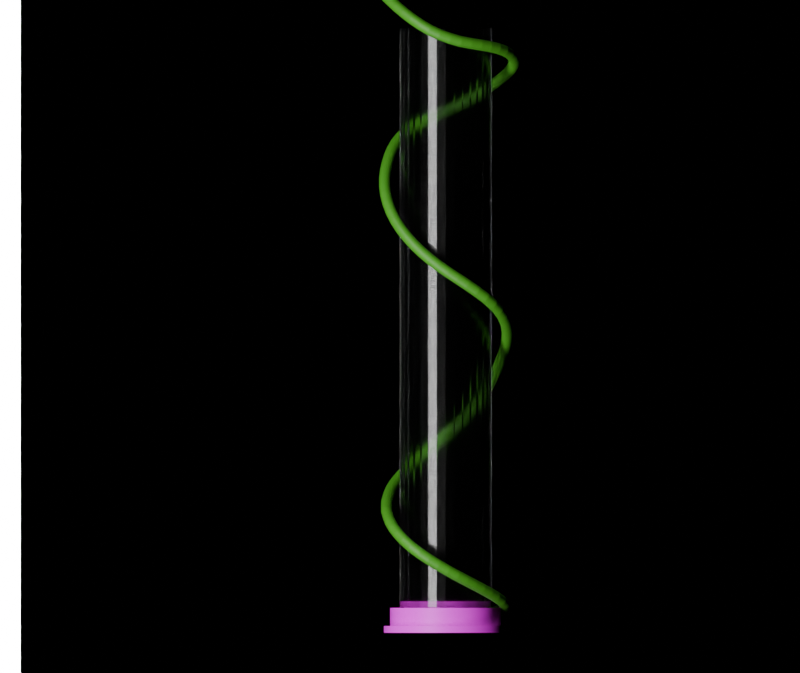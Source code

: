 # Source: tube.blend  (saved by Blender 4.0.36; exported with 4.5.12 LTS)
import bpy
from mathutils import Matrix  # noqa: F401  (used for matrix-valued properties, if any)

bpy.ops.wm.read_factory_settings(use_empty=True)
scene = bpy.context.scene
scene.name = 'Scene'

# ---- collections
col_collection = bpy.data.collections.new('Collection'); scene.collection.children.link(col_collection)

# ---- images (referenced by path relative to the original .blend; pixels are not part of the script)
import os
ASSET_DIR = os.environ.get("B2B_ASSET_DIR", "")  # directory of the original .blend (textures are referenced by path, not embedded)
HERE = os.path.dirname(os.path.abspath(__file__))  # packed textures are extracted next to this script under _unpacked/

def load_image(name, relpath, width, height, colorspace="sRGB"):
    """Load a texture the original file referenced (path relative to the .blend, or extracted next to this script)."""
    p = next((c for c in (os.path.join(HERE, relpath), os.path.join(ASSET_DIR, relpath)) if relpath and os.path.exists(c)), "")
    if p:
        img = bpy.data.images.load(p, check_existing=True)
        img.name = name
    else:  # same state as the original file: an image datablock whose file is absent (Cycles renders it pink)
        img = bpy.data.images.new(name, width, height)
        img.source = "FILE"
        img.filepath = "//" + (relpath or name)
    img.colorspace_settings.name = colorspace
    return img
img_bamboo_png = load_image('bamboo.png', 'bamboo.png', 1024, 1024, 'sRGB')

# ---- materials (node trees are filled in below, after node groups)
mat_material_001 = bpy.data.materials.new('Material.001')
mat_material_002 = bpy.data.materials.new('Material.002')
mat_material_003 = bpy.data.materials.new('Material.003')
mat_material_004 = bpy.data.materials.new('Material.004')

# ---- node groups
ng_auto_smooth = bpy.data.node_groups.new('Auto Smooth', 'GeometryNodeTree')
_s = ng_auto_smooth.interface.new_socket(name='Geometry', in_out='OUTPUT', socket_type='NodeSocketGeometry')
_s = ng_auto_smooth.interface.new_socket(name='Geometry', in_out='INPUT', socket_type='NodeSocketGeometry')
_s = ng_auto_smooth.interface.new_socket(name='Angle', in_out='INPUT', socket_type='NodeSocketFloat')
_s.subtype = 'ANGLE'
_s.min_value = 0.0
_s.max_value = 3.142
ng_auto_smooth.is_modifier = True
_N = ng_auto_smooth.nodes; _L = ng_auto_smooth.links
n0 = _N.new('NodeGroupOutput'); n0.name = 'Group Output'; n0.location = (480, -100)
n1 = _N.new('NodeGroupInput'); n1.name = 'Group Input'; n1.location = (-420, -300)
n2 = _N.new('NodeGroupInput'); n2.name = 'Group Input.001'; n2.location = (-60, -100)
n3 = _N.new('GeometryNodeSetShadeSmooth'); n3.name = 'Set Shade Smooth'; n3.location = (120, -100)
n3.domain = 'EDGE'
n4 = _N.new('GeometryNodeSetShadeSmooth'); n4.name = 'Set Shade Smooth.001'; n4.location = (300, -100)
n5 = _N.new('GeometryNodeInputMeshEdgeAngle'); n5.name = 'Edge Angle'; n5.location = (-420, -220)
n6 = _N.new('GeometryNodeInputEdgeSmooth'); n6.name = 'Is Edge Smooth'; n6.location = (-60, -160)
n7 = _N.new('GeometryNodeInputShadeSmooth'); n7.name = 'Is Face Smooth'; n7.location = (-240, -340)
n8 = _N.new('FunctionNodeBooleanMath'); n8.name = 'Boolean Math'; n8.location = (-60, -220)
n9 = _N.new('FunctionNodeCompare'); n9.name = 'Compare'; n9.location = (-240, -180)
n9.operation = 'LESS_EQUAL'
_L.new(n5.outputs[0], n9.inputs[0])
_L.new(n4.outputs[0], n0.inputs[0])
_L.new(n1.outputs[1], n9.inputs[1])
_L.new(n9.outputs[0], n8.inputs[0])
_L.new(n7.outputs[0], n8.inputs[1])
_L.new(n2.outputs[0], n3.inputs[0])
_L.new(n6.outputs[0], n3.inputs[1])
_L.new(n3.outputs[0], n4.inputs[0])
_L.new(n8.outputs[0], n3.inputs[2])
n0.is_active_output = True

# ---- material node trees
mat_material_001.use_nodes = True; mat_material_001.node_tree.nodes.clear()
_N = mat_material_001.node_tree.nodes; _L = mat_material_001.node_tree.links
n0 = _N.new('ShaderNodeOutputMaterial'); n0.name = 'Material Output'; n0.location = (300, 300)
n1 = _N.new('ShaderNodeBsdfGlass'); n1.name = 'Glass BSDF'; n1.location = (10, 300)
n1.inputs[0].default_value = (0.8, 0.8, 0.8, 1.0)
n1.inputs[1].default_value = 0.1614
n1.inputs[2].default_value = 1.45
_L.new(n1.outputs[0], n0.inputs[0])
n0.is_active_output = True
mat_material_002.use_nodes = True; mat_material_002.node_tree.nodes.clear()
_N = mat_material_002.node_tree.nodes; _L = mat_material_002.node_tree.links
n0 = _N.new('ShaderNodeOutputMaterial'); n0.name = 'Material Output'; n0.location = (300, 300)
n1 = _N.new('ShaderNodeEmission'); n1.name = 'Emission'; n1.location = (10, 300)
n1.inputs[1].default_value = 17.1
_L.new(n1.outputs[0], n0.inputs[0])
n0.is_active_output = True
mat_material_003.use_nodes = True; mat_material_003.node_tree.nodes.clear()
_N = mat_material_003.node_tree.nodes; _L = mat_material_003.node_tree.links
n0 = _N.new('ShaderNodeBsdfPrincipled'); n0.name = 'Principled BSDF'; n0.location = (10, 300)
n0.inputs[3].default_value = 1.45
n1 = _N.new('ShaderNodeOutputMaterial'); n1.name = 'Material Output'; n1.location = (300, 300)
n2 = _N.new('ShaderNodeTexImage'); n2.name = 'Image Texture'; n2.location = (-280, 280)
n2.image = img_bamboo_png
_L.new(n0.outputs[0], n1.inputs[0])
_L.new(n2.outputs[0], n0.inputs[0])
n1.is_active_output = True
mat_material_004.use_nodes = True; mat_material_004.node_tree.nodes.clear()
_N = mat_material_004.node_tree.nodes; _L = mat_material_004.node_tree.links
n0 = _N.new('ShaderNodeBsdfPrincipled'); n0.name = 'Principled BSDF'; n0.location = (10, 300)
n0.inputs[0].default_value = (0.06218, 0.3146, 0.01722, 1.0)
n0.inputs[3].default_value = 1.45
n1 = _N.new('ShaderNodeOutputMaterial'); n1.name = 'Material Output'; n1.location = (300, 300)
_L.new(n0.outputs[0], n1.inputs[0])
n1.is_active_output = True

# ---- world
world_world = bpy.data.worlds.new('World'); scene.world = world_world
world_world.use_nodes = True; world_world.node_tree.nodes.clear()
_N = world_world.node_tree.nodes; _L = world_world.node_tree.links
n0 = _N.new('ShaderNodeOutputWorld'); n0.name = 'World Output'; n0.location = (300, 300)
n1 = _N.new('ShaderNodeBackground'); n1.name = 'Background'; n1.location = (10, 300)
n1.inputs[0].default_value = (0.0, 0.0, 0.0, 1.0)
_L.new(n1.outputs[0], n0.inputs[0])
n0.is_active_output = True
world_world.color = (0.05088, 0.05088, 0.05088)
world_world.use_sun_shadow = False
world_world.sun_shadow_jitter_overblur = 0.0

# ---- cameras
cam_camera_001 = bpy.data.cameras.new('Camera.001')
cam_camera_001.type = 'ORTHO'

# ---- lights
light_sun = bpy.data.lights.new('Sun', 'SUN')
light_sun.transmission_factor = 0.0
light_sun.energy = 3.36

# ---- meshes
me_cylinder = bpy.data.meshes.new('Cylinder')
me_cylinder.from_pydata([(0.0, 1.0, -1.0), (0.0, 1.0, 1.0), (0.0, -1.0, -1.0), (0.0, -1.0, 1.0), (-0.1951, -0.9808, -1.0), (-0.1951, -0.9808, 1.0), (-0.3827, -0.9239, -1.0), (-0.3827, -0.9239, 1.0), (-0.5556, -0.8315, -1.0), (-0.5556, -0.8315, 1.0), (-0.7071, -0.7071, -1.0), (-0.7071, -0.7071, 1.0), (-0.8315, -0.5556, -1.0), (-0.8315, -0.5556, 1.0), (-0.9239, -0.3827, -1.0), (-0.9239, -0.3827, 1.0), (-0.9808, -0.1951, -1.0), (-0.9808, -0.1951, 1.0), (-1.0, 0.0, -1.0), (-1.0, 0.0, 1.0), (-0.9808, 0.1951, -1.0), (-0.9808, 0.1951, 1.0), (-0.9239, 0.3827, -1.0), (-0.9239, 0.3827, 1.0), (-0.8315, 0.5556, -1.0), (-0.8315, 0.5556, 1.0), (-0.7071, 0.7071, -1.0), (-0.7071, 0.7071, 1.0), (-0.5556, 0.8315, -1.0), (-0.5556, 0.8315, 1.0), (-0.3827, 0.9239, -1.0), (-0.3827, 0.9239, 1.0), (-0.1951, 0.9808, -1.0), (-0.1951, 0.9808, 1.0)], [], [(2, 3, 5, 4), (4, 5, 7, 6), (6, 7, 9, 8), (8, 9, 11, 10), (10, 11, 13, 12), (12, 13, 15, 14), (14, 15, 17, 16), (16, 17, 19, 18), (18, 19, 21, 20), (20, 21, 23, 22), (22, 23, 25, 24), (24, 25, 27, 26), (26, 27, 29, 28), (28, 29, 31, 30), (30, 31, 33, 32), (32, 33, 1, 0)])
_uv = me_cylinder.uv_layers.new(name='UVMap')
_uv.uv.foreach_set('vector', [0.5, 0.5, 0.5, 1.0, 0.4688, 1.0, 0.4688, 0.5, 0.4688, 0.5, 0.4688, 1.0, 0.4375, 1.0, 0.4375, 0.5, 0.4375, 0.5, 0.4375, 1.0, 0.4062, 1.0, 0.4062, 0.5, 0.4062, 0.5, 0.4062, 1.0, 0.375, 1.0, 0.375, 0.5, 0.375, 0.5, 0.375, 1.0, 0.3438, 1.0, 0.3438, 0.5, 0.3438, 0.5, 0.3438, 1.0, 0.3125, 1.0, 0.3125, 0.5, 0.3125, 0.5, 0.3125, 1.0, 0.2812, 1.0, 0.2812, 0.5, 0.2812, 0.5, 0.2812, 1.0, 0.25, 1.0, 0.25, 0.5, 0.25, 0.5, 0.25, 1.0, 0.2188, 1.0, 0.2188, 0.5, 0.2188, 0.5, 0.2188, 1.0, 0.1875, 1.0, 0.1875, 0.5, 0.1875, 0.5, 0.1875, 1.0, 0.1562, 1.0, 0.1562, 0.5, 0.1562, 0.5, 0.1562, 1.0, 0.125, 1.0, 0.125, 0.5, 0.125, 0.5, 0.125, 1.0, 0.09375, 1.0, 0.09375, 0.5, 0.09375, 0.5, 0.09375, 1.0, 0.0625, 1.0, 0.0625, 0.5, 0.0625, 0.5, 0.0625, 1.0, 0.03125, 1.0, 0.03125, 0.5, 0.03125, 0.5, 0.03125, 1.0, 0.0, 1.0, 0.0, 0.5])
me_cylinder.materials.append(mat_material_001)
me_cylinder.update()
me_cylinder_001 = bpy.data.meshes.new('Cylinder.001')
me_cylinder_001.from_pydata([(0.0, 1.0, -1.0), (0.0, 1.0, 1.0), (0.1951, 0.9808, -1.0), (0.1951, 0.9808, 1.0), (0.3827, 0.9239, -1.0), (0.3827, 0.9239, 1.0), (0.5556, 0.8315, -1.0), (0.5556, 0.8315, 1.0), (0.7071, 0.7071, -1.0), (0.7071, 0.7071, 1.0), (0.8315, 0.5556, -1.0), (0.8315, 0.5556, 1.0), (0.9239, 0.3827, -1.0), (0.9239, 0.3827, 1.0), (0.9808, 0.1951, -1.0), (0.9808, 0.1951, 1.0), (1.0, 0.0, -1.0), (1.0, 0.0, 1.0), (0.9808, -0.1951, -1.0), (0.9808, -0.1951, 1.0), (0.9239, -0.3827, -1.0), (0.9239, -0.3827, 1.0), (0.8315, -0.5556, -1.0), (0.8315, -0.5556, 1.0), (0.7071, -0.7071, -1.0), (0.7071, -0.7071, 1.0), (0.5556, -0.8315, -1.0), (0.5556, -0.8315, 1.0), (0.3827, -0.9239, -1.0), (0.3827, -0.9239, 1.0), (0.1951, -0.9808, -1.0), (0.1951, -0.9808, 1.0), (0.0, -1.0, -1.0), (0.0, -1.0, 1.0)], [], [(0, 1, 3, 2), (2, 3, 5, 4), (4, 5, 7, 6), (6, 7, 9, 8), (8, 9, 11, 10), (10, 11, 13, 12), (12, 13, 15, 14), (14, 15, 17, 16), (16, 17, 19, 18), (18, 19, 21, 20), (20, 21, 23, 22), (22, 23, 25, 24), (24, 25, 27, 26), (26, 27, 29, 28), (28, 29, 31, 30), (30, 31, 33, 32)])
_uv = me_cylinder_001.uv_layers.new(name='UVMap')
_uv.uv.foreach_set('vector', [1.0, 0.5, 1.0, 1.0, 0.9688, 1.0, 0.9688, 0.5, 0.9688, 0.5, 0.9688, 1.0, 0.9375, 1.0, 0.9375, 0.5, 0.9375, 0.5, 0.9375, 1.0, 0.9062, 1.0, 0.9062, 0.5, 0.9062, 0.5, 0.9062, 1.0, 0.875, 1.0, 0.875, 0.5, 0.875, 0.5, 0.875, 1.0, 0.8438, 1.0, 0.8438, 0.5, 0.8438, 0.5, 0.8438, 1.0, 0.8125, 1.0, 0.8125, 0.5, 0.8125, 0.5, 0.8125, 1.0, 0.7812, 1.0, 0.7812, 0.5, 0.7812, 0.5, 0.7812, 1.0, 0.75, 1.0, 0.75, 0.5, 0.75, 0.5, 0.75, 1.0, 0.7188, 1.0, 0.7188, 0.5, 0.7188, 0.5, 0.7188, 1.0, 0.6875, 1.0, 0.6875, 0.5, 0.6875, 0.5, 0.6875, 1.0, 0.6562, 1.0, 0.6562, 0.5, 0.6562, 0.5, 0.6562, 1.0, 0.625, 1.0, 0.625, 0.5, 0.625, 0.5, 0.625, 1.0, 0.5938, 1.0, 0.5938, 0.5, 0.5938, 0.5, 0.5938, 1.0, 0.5625, 1.0, 0.5625, 0.5, 0.5625, 0.5, 0.5625, 1.0, 0.5312, 1.0, 0.5312, 0.5, 0.5312, 0.5, 0.5312, 1.0, 0.5, 1.0, 0.5, 0.5])
me_cylinder_001.materials.append(mat_material_001)
me_cylinder_001.update()
me_plane = bpy.data.meshes.new('Plane')
me_plane.from_pydata([(-1.0, -1.0, 0.0), (1.0, -1.0, 0.0), (-1.0, 1.0, 0.0), (1.0, 1.0, 0.0)], [], [(0, 1, 3, 2)])
_uv = me_plane.uv_layers.new(name='UVMap')
_uv.uv.foreach_set('vector', [0.0, 0.0, 1.0, 0.0, 1.0, 1.0, 0.0, 1.0])
me_plane.materials.append(mat_material_002)
me_plane.update()
me_cylinder_002 = bpy.data.meshes.new('Cylinder.002')
me_cylinder_002.from_pydata([(0.0, 1.0, 0.8444), (0.0, 1.0, 1.0), (0.1951, 0.9808, 0.8444), (0.1951, 0.9808, 1.0), (0.3827, 0.9239, 0.8444), (0.3827, 0.9239, 1.0), (0.5556, 0.8315, 0.8444), (0.5556, 0.8315, 1.0), (0.7071, 0.7071, 0.8444), (0.7071, 0.7071, 1.0), (0.8315, 0.5556, 0.8444), (0.8315, 0.5556, 1.0), (0.9239, 0.3827, 0.8444), (0.9239, 0.3827, 1.0), (0.9808, 0.1951, 0.8444), (0.9808, 0.1951, 1.0), (1.0, 0.0, 0.8444), (1.0, 0.0, 1.0), (0.9808, -0.1951, 0.8444), (0.9808, -0.1951, 1.0), (0.9239, -0.3827, 0.8444), (0.9239, -0.3827, 1.0), (0.8315, -0.5556, 0.8444), (0.8315, -0.5556, 1.0), (0.7071, -0.7071, 0.8444), (0.7071, -0.7071, 1.0), (0.5556, -0.8315, 0.8444), (0.5556, -0.8315, 1.0), (0.3827, -0.9239, 0.8444), (0.3827, -0.9239, 1.0), (0.1951, -0.9808, 0.8444), (0.1951, -0.9808, 1.0), (0.0, -1.0, 0.8444), (0.0, -1.0, 1.0), (-0.1951, -0.9808, 0.8444), (-0.1951, -0.9808, 1.0), (-0.3827, -0.9239, 0.8444), (-0.3827, -0.9239, 1.0), (-0.5556, -0.8315, 0.8444), (-0.5556, -0.8315, 1.0), (-0.7071, -0.7071, 0.8444), (-0.7071, -0.7071, 1.0), (-0.8315, -0.5556, 0.8444), (-0.8315, -0.5556, 1.0), (-0.9239, -0.3827, 0.8444), (-0.9239, -0.3827, 1.0), (-0.9808, -0.1951, 0.8444), (-0.9808, -0.1951, 1.0), (-1.0, 0.0, 0.8444), (-1.0, 0.0, 1.0), (-0.9808, 0.1951, 0.8444), (-0.9808, 0.1951, 1.0), (-0.9239, 0.3827, 0.8444), (-0.9239, 0.3827, 1.0), (-0.8315, 0.5556, 0.8444), (-0.8315, 0.5556, 1.0), (-0.7071, 0.7071, 0.8444), (-0.7071, 0.7071, 1.0), (-0.5556, 0.8315, 0.8444), (-0.5556, 0.8315, 1.0), (-0.3827, 0.9239, 0.8444), (-0.3827, 0.9239, 1.0), (-0.1951, 0.9808, 0.8444), (-0.1951, 0.9808, 1.0), (9.685e-10, 1.327, 0.8444), (0.2588, 1.301, 0.8444), (0.5077, 1.226, 0.8444), (0.737, 1.103, 0.8444), (0.938, 0.938, 0.8444), (1.103, 0.737, 0.8444), (1.226, 0.5077, 0.8444), (1.301, 0.2588, 0.8444), (1.327, -9.685e-10, 0.8444), (1.301, -0.2588, 0.8444), (1.226, -0.5077, 0.8444), (1.103, -0.737, 0.8444), (0.938, -0.938, 0.8444), (0.737, -1.103, 0.8444), (0.5077, -1.226, 0.8444), (0.2588, -1.301, 0.8444), (9.685e-10, -1.327, 0.8444), (-0.2588, -1.301, 0.8444), (-0.5077, -1.226, 0.8444), (-0.737, -1.103, 0.8444), (-0.938, -0.938, 0.8444), (-1.103, -0.737, 0.8444), (-1.226, -0.5077, 0.8444), (-1.301, -0.2588, 0.8444), (-1.327, -9.685e-10, 0.8444), (-1.301, 0.2588, 0.8444), (-1.226, 0.5077, 0.8444), (-1.103, 0.737, 0.8444), (-0.938, 0.938, 0.8444), (-0.737, 1.103, 0.8444), (-0.5077, 1.226, 0.8444), (-0.2588, 1.301, 0.8444), (-1.078e-08, 1.327, 0.4115), (0.2588, 1.301, 0.4115), (0.5077, 1.226, 0.4115), (0.737, 1.103, 0.4115), (0.938, 0.938, 0.4115), (1.103, 0.737, 0.4115), (1.226, 0.5077, 0.4115), (1.301, 0.2588, 0.4115), (1.327, -9.685e-10, 0.4115), (1.301, -0.2588, 0.4115), (1.226, -0.5077, 0.4115), (1.103, -0.737, 0.4115), (0.938, -0.938, 0.4115), (0.737, -1.103, 0.4115), (0.5077, -1.226, 0.4115), (0.2588, -1.301, 0.4115), (-1.078e-08, -1.327, 0.4115), (-0.2588, -1.301, 0.4115), (-0.5077, -1.226, 0.4115), (-0.737, -1.103, 0.4115), (-0.938, -0.938, 0.4115), (-1.103, -0.737, 0.4115), (-1.226, -0.5077, 0.4115), (-1.301, -0.2588, 0.4115), (-1.327, -9.685e-10, 0.4115), (-1.301, 0.2588, 0.4115), (-1.226, 0.5077, 0.4115), (-1.103, 0.737, 0.4115), (-0.938, 0.938, 0.4115), (-0.737, 1.103, 0.4115), (-0.5077, 1.226, 0.4115), (-0.2588, 1.301, 0.4115), (-1.174e-08, 1.476, 0.4115), (0.288, 1.448, 0.4115), (0.5649, 1.364, 0.4115), (0.8201, 1.227, 0.4115), (1.044, 1.044, 0.4115), (1.227, 0.8201, 0.4115), (1.364, 0.5649, 0.4115), (1.448, 0.288, 0.4115), (1.476, 9.292e-10, 0.4115), (1.448, -0.288, 0.4115), (1.364, -0.5649, 0.4115), (1.227, -0.8201, 0.4115), (1.044, -1.044, 0.4115), (0.8201, -1.227, 0.4115), (0.5649, -1.364, 0.4115), (0.288, -1.448, 0.4115), (-1.174e-08, -1.476, 0.4115), (-0.288, -1.448, 0.4115), (-0.5649, -1.364, 0.4115), (-0.8201, -1.227, 0.4115), (-1.044, -1.044, 0.4115), (-1.227, -0.8201, 0.4115), (-1.364, -0.5649, 0.4115), (-1.448, -0.288, 0.4115), (-1.476, 9.292e-10, 0.4115), (-1.448, 0.288, 0.4115), (-1.364, 0.5649, 0.4115), (-1.227, 0.8201, 0.4115), (-1.044, 1.044, 0.4115), (-0.8201, 1.227, 0.4115), (-0.5649, 1.364, 0.4115), (-0.288, 1.448, 0.4115), (-9.952e-09, 1.476, 0.2483), (0.288, 1.448, 0.2483), (0.5649, 1.364, 0.2483), (0.8201, 1.227, 0.2483), (1.044, 1.044, 0.2483), (1.227, 0.8201, 0.2483), (1.364, 0.5649, 0.2483), (1.448, 0.288, 0.2483), (1.476, 9.292e-10, 0.2483), (1.448, -0.288, 0.2483), (1.364, -0.5649, 0.2483), (1.227, -0.8201, 0.2483), (1.044, -1.044, 0.2483), (0.8201, -1.227, 0.2483), (0.5649, -1.364, 0.2483), (0.288, -1.448, 0.2483), (-9.952e-09, -1.476, 0.2483), (-0.288, -1.448, 0.2483), (-0.5649, -1.364, 0.2483), (-0.8201, -1.227, 0.2483), (-1.044, -1.044, 0.2483), (-1.227, -0.8201, 0.2483), (-1.364, -0.5649, 0.2483), (-1.448, -0.288, 0.2483), (-1.476, 9.292e-10, 0.2483), (-1.448, 0.288, 0.2483), (-1.364, 0.5649, 0.2483), (-1.227, 0.8201, 0.2483), (-1.044, 1.044, 0.2483), (-0.8201, 1.227, 0.2483), (-0.5649, 1.364, 0.2483), (-0.288, 1.448, 0.2483)], [], [(0, 1, 3, 2), (2, 3, 5, 4), (4, 5, 7, 6), (6, 7, 9, 8), (8, 9, 11, 10), (10, 11, 13, 12), (12, 13, 15, 14), (14, 15, 17, 16), (16, 17, 19, 18), (18, 19, 21, 20), (20, 21, 23, 22), (22, 23, 25, 24), (24, 25, 27, 26), (26, 27, 29, 28), (28, 29, 31, 30), (30, 31, 33, 32), (32, 33, 35, 34), (34, 35, 37, 36), (36, 37, 39, 38), (38, 39, 41, 40), (40, 41, 43, 42), (42, 43, 45, 44), (44, 45, 47, 46), (46, 47, 49, 48), (48, 49, 51, 50), (50, 51, 53, 52), (52, 53, 55, 54), (54, 55, 57, 56), (56, 57, 59, 58), (58, 59, 61, 60), (3, 1, 63, 61, 59, 57, 55, 53, 51, 49, 47, 45, 43, 41, 39, 37, 35, 33, 31, 29, 27, 25, 23, 21, 19, 17, 15, 13, 11, 9, 7, 5), (60, 61, 63, 62), (62, 63, 1, 0), (34, 36, 82, 81), (87, 88, 120, 119), (52, 54, 91, 90), (8, 10, 69, 68), (26, 28, 78, 77), (44, 46, 87, 86), (0, 2, 65, 64), (62, 0, 64, 95), (18, 20, 74, 73), (36, 38, 83, 82), (54, 56, 92, 91), (10, 12, 70, 69), (28, 30, 79, 78), (46, 48, 88, 87), (2, 4, 66, 65), (20, 22, 75, 74), (38, 40, 84, 83), (56, 58, 93, 92), (12, 14, 71, 70), (30, 32, 80, 79), (48, 50, 89, 88), (4, 6, 67, 66), (22, 24, 76, 75), (40, 42, 85, 84), (58, 60, 94, 93), (14, 16, 72, 71), (32, 34, 81, 80), (50, 52, 90, 89), (6, 8, 68, 67), (24, 26, 77, 76), (42, 44, 86, 85), (60, 62, 95, 94), (16, 18, 73, 72), (122, 123, 155, 154), (74, 75, 107, 106), (88, 89, 121, 120), (75, 76, 108, 107), (89, 90, 122, 121), (76, 77, 109, 108), (90, 91, 123, 122), (77, 78, 110, 109), (64, 65, 97, 96), (91, 92, 124, 123), (78, 79, 111, 110), (65, 66, 98, 97), (92, 93, 125, 124), (79, 80, 112, 111), (66, 67, 99, 98), (93, 94, 126, 125), (80, 81, 113, 112), (67, 68, 100, 99), (94, 95, 127, 126), (81, 82, 114, 113), (68, 69, 101, 100), (95, 64, 96, 127), (82, 83, 115, 114), (69, 70, 102, 101), (83, 84, 116, 115), (70, 71, 103, 102), (84, 85, 117, 116), (71, 72, 104, 103), (85, 86, 118, 117), (72, 73, 105, 104), (86, 87, 119, 118), (73, 74, 106, 105), (157, 158, 190, 189), (109, 110, 142, 141), (96, 97, 129, 128), (123, 124, 156, 155), (110, 111, 143, 142), (97, 98, 130, 129), (124, 125, 157, 156), (111, 112, 144, 143), (98, 99, 131, 130), (125, 126, 158, 157), (112, 113, 145, 144), (99, 100, 132, 131), (126, 127, 159, 158), (113, 114, 146, 145), (100, 101, 133, 132), (127, 96, 128, 159), (114, 115, 147, 146), (101, 102, 134, 133), (115, 116, 148, 147), (102, 103, 135, 134), (116, 117, 149, 148), (103, 104, 136, 135), (117, 118, 150, 149), (104, 105, 137, 136), (118, 119, 151, 150), (105, 106, 138, 137), (119, 120, 152, 151), (106, 107, 139, 138), (120, 121, 153, 152), (107, 108, 140, 139), (121, 122, 154, 153), (108, 109, 141, 140), (160, 161, 162, 163, 164, 165, 166, 167, 168, 169, 170, 171, 172, 173, 174, 175, 176, 177, 178, 179, 180, 181, 182, 183, 184, 185, 186, 187, 188, 189, 190, 191), (144, 145, 177, 176), (131, 132, 164, 163), (158, 159, 191, 190), (145, 146, 178, 177), (132, 133, 165, 164), (159, 128, 160, 191), (146, 147, 179, 178), (133, 134, 166, 165), (147, 148, 180, 179), (134, 135, 167, 166), (148, 149, 181, 180), (135, 136, 168, 167), (149, 150, 182, 181), (136, 137, 169, 168), (150, 151, 183, 182), (137, 138, 170, 169), (151, 152, 184, 183), (138, 139, 171, 170), (152, 153, 185, 184), (139, 140, 172, 171), (153, 154, 186, 185), (140, 141, 173, 172), (154, 155, 187, 186), (141, 142, 174, 173), (128, 129, 161, 160), (155, 156, 188, 187), (142, 143, 175, 174), (129, 130, 162, 161), (156, 157, 189, 188), (143, 144, 176, 175), (130, 131, 163, 162)])
me_cylinder_002.polygons.foreach_set('use_smooth', [True] * 162)
_uv = me_cylinder_002.uv_layers.new(name='UVMap')
_uv.uv.foreach_set('vector', [0.8294, 1.51, 0.7848, 1.51, 0.7848, 1.454, 0.8294, 1.454, 0.8294, 1.454, 0.7848, 1.454, 0.7848, 1.399, 0.8294, 1.399, 0.8294, 1.399, 0.7848, 1.399, 0.7848, 1.347, 0.8294, 1.347, 0.8294, 1.347, 0.7848, 1.347, 0.7848, 1.3, 0.8294, 1.3, 0.9185, 1.663, 0.8739, 1.663, 0.8739, 1.617, 0.9185, 1.617, 0.9185, 1.617, 0.8739, 1.617, 0.8739, 1.565, 0.9185, 1.565, 0.9185, 1.565, 0.8739, 1.565, 0.8739, 1.51, 0.9185, 1.51, 0.9185, 1.51, 0.8739, 1.51, 0.8739, 1.454, 0.9185, 1.454, 0.9185, 1.454, 0.8739, 1.454, 0.8739, 1.399, 0.9185, 1.399, 0.9185, 1.399, 0.8739, 1.399, 0.8739, 1.347, 0.9185, 1.347, 0.9185, 1.347, 0.8739, 1.347, 0.8739, 1.3, 0.9185, 1.3, 0.8739, 1.703, 0.8294, 1.703, 0.8294, 1.663, 0.8739, 1.663, 0.8739, 1.663, 0.8294, 1.663, 0.8294, 1.617, 0.8739, 1.617, 0.8739, 1.617, 0.8294, 1.617, 0.8294, 1.565, 0.8739, 1.565, 0.8739, 1.565, 0.8294, 1.565, 0.8294, 1.51, 0.8739, 1.51, 0.8739, 1.51, 0.8294, 1.51, 0.8294, 1.454, 0.8739, 1.454, 0.8739, 1.454, 0.8294, 1.454, 0.8294, 1.399, 0.8739, 1.399, 0.8739, 1.399, 0.8294, 1.399, 0.8294, 1.347, 0.8739, 1.347, 0.8739, 1.347, 0.8294, 1.347, 0.8294, 1.3, 0.8739, 1.3, 1.585, 0.4168, 1.541, 0.4168, 1.541, 0.3771, 1.585, 0.3771, 1.585, 0.3771, 1.541, 0.3771, 1.541, 0.3304, 1.585, 0.3304, 1.585, 0.3304, 1.541, 0.3304, 1.541, 0.2786, 1.585, 0.2786, 1.585, 0.2786, 1.541, 0.2786, 1.541, 0.2235, 1.585, 0.2235, 1.585, 0.2235, 1.541, 0.2235, 1.541, 0.1674, 1.585, 0.1674, 1.585, 0.1674, 1.541, 0.1674, 1.541, 0.1123, 1.585, 0.1123, 1.585, 0.1123, 1.541, 0.1123, 1.541, 0.06049, 1.585, 0.06049, 1.585, 0.06049, 1.541, 0.06049, 1.541, 0.01382, 1.585, 0.01382, 1.585, 0.01382, 1.541, 0.01382, 1.541, -0.02587, 1.585, -0.02587, 0.8294, 1.703, 0.7848, 1.703, 0.7848, 1.663, 0.8294, 1.663, 0.8294, 1.663, 0.7848, 1.663, 0.7848, 1.617, 0.8294, 1.617, 1.231, 0.987, 1.231, 1.043, 1.22, 1.098, 1.198, 1.15, 1.167, 1.197, 1.127, 1.236, 1.081, 1.268, 1.029, 1.289, 0.9739, 1.3, 0.9178, 1.3, 0.8627, 1.289, 0.8108, 1.268, 0.7642, 1.236, 0.7245, 1.197, 0.6933, 1.15, 0.6718, 1.098, 0.6609, 1.043, 0.6609, 0.987, 0.6718, 0.932, 0.6933, 0.8801, 0.7245, 0.8334, 0.7642, 0.7938, 0.8108, 0.7626, 0.8627, 0.7411, 0.9178, 0.7301, 0.9739, 0.7301, 1.029, 0.7411, 1.081, 0.7626, 1.127, 0.7938, 1.167, 0.8334, 1.198, 0.8801, 1.22, 0.932, 0.8294, 1.617, 0.7848, 1.617, 0.7848, 1.565, 0.8294, 1.565, 0.8294, 1.565, 0.7848, 1.565, 0.7848, 1.51, 0.8294, 1.51, 0.7539, 0.3802, 0.7649, 0.4353, 0.6754, 0.4624, 0.6609, 0.3894, 1.417, 0.305, 1.417, 0.2305, 1.541, 0.2305, 1.541, 0.305, 1.122, 0.6261, 1.174, 0.6047, 1.218, 0.6871, 1.149, 0.7156, 1.26, 0.1705, 1.221, 0.1308, 1.28, 0.05852, 1.332, 0.1112, 0.8175, 0.1705, 0.7864, 0.2172, 0.7039, 0.1731, 0.7453, 0.1112, 0.9039, 0.6047, 0.9558, 0.6261, 0.9286, 0.7156, 0.8598, 0.6871, 1.324, 0.3802, 1.324, 0.3241, 1.417, 0.3149, 1.417, 0.3894, 1.313, 0.4353, 1.324, 0.3802, 1.417, 0.3894, 1.402, 0.4624, 1.011, 0.06719, 0.9558, 0.07814, 0.9286, -0.01134, 1.002, -0.02587, 0.7649, 0.4353, 0.7864, 0.4871, 0.7039, 0.5312, 0.6754, 0.4624, 1.174, 0.6047, 1.221, 0.5735, 1.28, 0.6458, 1.218, 0.6871, 1.221, 0.1308, 1.174, 0.09962, 1.218, 0.01715, 1.28, 0.05852, 0.7864, 0.2172, 0.7649, 0.269, 0.6754, 0.2419, 0.7039, 0.1731, 0.9558, 0.6261, 1.011, 0.6371, 1.002, 0.7301, 0.9286, 0.7156, 1.324, 0.3241, 1.313, 0.269, 1.402, 0.2419, 1.417, 0.3149, 0.9558, 0.07814, 0.9039, 0.09962, 0.8598, 0.01715, 0.9286, -0.01134, 0.7864, 0.4871, 0.8175, 0.5338, 0.7453, 0.5931, 0.7039, 0.5312, 1.221, 0.5735, 1.26, 0.5338, 1.332, 0.5931, 1.28, 0.6458, 1.174, 0.09962, 1.122, 0.07814, 1.149, -0.01134, 1.218, 0.01715, 0.7649, 0.269, 0.7539, 0.3241, 0.6609, 0.3149, 0.6754, 0.2419, 1.011, 0.6371, 1.067, 0.6371, 1.076, 0.7301, 1.002, 0.7301, 1.313, 0.269, 1.291, 0.2172, 1.374, 0.1731, 1.402, 0.2419, 0.9039, 0.09962, 0.8572, 0.1308, 0.7979, 0.05852, 0.8598, 0.01715, 0.8175, 0.5338, 0.8572, 0.5735, 0.7979, 0.6458, 0.7453, 0.5931, 1.26, 0.5338, 1.291, 0.4871, 1.374, 0.5312, 1.332, 0.5931, 1.122, 0.07814, 1.067, 0.06719, 1.076, -0.02587, 1.149, -0.01134, 0.7539, 0.3241, 0.7539, 0.3802, 0.6609, 0.3894, 0.6609, 0.3149, 1.067, 0.6371, 1.122, 0.6261, 1.149, 0.7156, 1.076, 0.7301, 1.291, 0.2172, 1.26, 0.1705, 1.332, 0.1112, 1.374, 0.1731, 0.8572, 0.1308, 0.8175, 0.1705, 0.7453, 0.1112, 0.7979, 0.05852, 0.8572, 0.5735, 0.9039, 0.6047, 0.8598, 0.6871, 0.7979, 0.6458, 1.291, 0.4871, 1.313, 0.4353, 1.402, 0.4624, 1.374, 0.5312, 1.067, 0.06719, 1.011, 0.06719, 1.002, -0.02587, 1.076, -0.02587, -0.05339, 0.1538, -0.09476, 0.2157, -0.1325, 0.1955, -0.08651, 0.1266, 0.6609, 1.362, 0.6609, 1.3, 0.7848, 1.3, 0.7848, 1.362, 1.417, 0.2305, 1.417, 0.1575, 1.541, 0.1575, 1.541, 0.2305, 1.418, 1.265, 1.418, 1.212, 1.542, 1.212, 1.542, 1.265, 1.417, 0.1575, 1.417, 0.08869, 1.541, 0.08869, 1.541, 0.1575, 1.418, 1.212, 1.418, 1.15, 1.542, 1.15, 1.542, 1.212, 1.417, 0.08869, 1.417, 0.02678, 1.541, 0.02678, 1.541, 0.08869, 1.418, 1.15, 1.418, 1.081, 1.542, 1.081, 1.542, 1.15, 1.418, 1.543, 1.418, 1.468, 1.542, 1.468, 1.542, 1.543, 1.417, 0.02678, 1.417, -0.02587, 1.541, -0.02587, 1.541, 0.02678, 1.418, 1.081, 1.418, 1.008, 1.542, 1.008, 1.542, 1.081, 1.418, 1.468, 1.418, 1.395, 1.542, 1.395, 1.542, 1.468, 1.418, 1.799, 1.418, 1.747, 1.542, 1.747, 1.542, 1.799, 1.418, 1.008, 1.418, 0.9339, 1.542, 0.9339, 1.542, 1.008, 1.418, 1.395, 1.418, 1.327, 1.542, 1.327, 1.542, 1.395, 1.418, 1.747, 1.418, 1.685, 1.542, 1.685, 1.542, 1.747, 1.418, 0.9339, 1.418, 0.8608, 1.542, 0.8608, 1.542, 0.9339, 1.418, 1.327, 1.418, 1.265, 1.542, 1.265, 1.542, 1.327, 1.418, 1.685, 1.418, 1.616, 1.542, 1.616, 1.542, 1.685, 1.418, 0.8608, 1.418, 0.7921, 1.542, 0.7921, 1.542, 0.8608, 0.6609, 1.782, 0.6609, 1.72, 0.7848, 1.72, 0.7848, 1.782, 1.418, 1.616, 1.418, 1.543, 1.542, 1.543, 1.542, 1.616, 1.418, 0.7921, 1.418, 0.7301, 1.542, 0.7301, 1.542, 0.7921, 0.6609, 1.72, 0.6609, 1.651, 0.7848, 1.651, 0.7848, 1.72, 1.417, 0.5614, 1.417, 0.5087, 1.541, 0.5087, 1.541, 0.5614, 0.6609, 1.651, 0.6609, 1.578, 0.7848, 1.578, 0.7848, 1.651, 1.417, 0.5087, 1.417, 0.4468, 1.541, 0.4468, 1.541, 0.5087, 0.6609, 1.578, 0.6609, 1.504, 0.7848, 1.504, 0.7848, 1.578, 1.417, 0.4468, 1.417, 0.378, 1.541, 0.378, 1.541, 0.4468, 0.6609, 1.504, 0.6609, 1.431, 0.7848, 1.431, 0.7848, 1.504, 1.417, 0.378, 1.417, 0.305, 1.541, 0.305, 1.541, 0.378, 0.6609, 1.431, 0.6609, 1.362, 0.7848, 1.362, 0.7848, 1.431, 1.371, 1.266, 1.371, 1.198, 1.418, 1.198, 1.418, 1.266, 0.6182, 0.432, 0.6182, 0.3575, 0.6609, 0.3533, 0.6609, 0.4362, -0.09476, 0.5738, -0.05339, 0.6357, -0.08651, 0.6629, -0.1325, 0.594, -0.09476, 0.2157, -0.1233, 0.2845, -0.1643, 0.2721, -0.1325, 0.1955, 0.6182, 0.3575, 0.6037, 0.2845, 0.6447, 0.2721, 0.6609, 0.3533, -0.05339, 0.6357, -0.0007423, 0.6884, -0.02792, 0.7215, -0.08651, 0.6629, -0.1233, 0.2845, -0.1378, 0.3575, -0.1804, 0.3533, -0.1643, 0.2721, 0.6037, 0.2845, 0.5752, 0.2157, 0.613, 0.1955, 0.6447, 0.2721, -0.0007423, 0.6884, 0.06117, 0.7298, 0.04097, 0.7675, -0.02792, 0.7215, -0.1378, 0.3575, -0.1378, 0.432, -0.1804, 0.4362, -0.1804, 0.3533, 0.5752, 0.2157, 0.5338, 0.1538, 0.567, 0.1266, 0.613, 0.1955, 0.06117, 0.7298, 0.13, 0.7583, 0.1175, 0.7992, 0.04097, 0.7675, -0.1378, 0.432, -0.1233, 0.505, -0.1643, 0.5175, -0.1804, 0.4362, 0.5338, 0.1538, 0.4812, 0.1012, 0.5084, 0.06804, 0.567, 0.1266, 0.13, 0.7583, 0.203, 0.7728, 0.1988, 0.8154, 0.1175, 0.7992, -0.1233, 0.505, -0.09476, 0.5738, -0.1325, 0.594, -0.1643, 0.5175, 0.4812, 0.1012, 0.4193, 0.05979, 0.4395, 0.022, 0.5084, 0.06804, 0.203, 0.7728, 0.2775, 0.7728, 0.2817, 0.8154, 0.1988, 0.8154, 0.4193, 0.05979, 0.3505, 0.03129, 0.3629, -0.009706, 0.4395, 0.022, 0.2775, 0.7728, 0.3505, 0.7583, 0.3629, 0.7992, 0.2817, 0.8154, 0.3505, 0.03129, 0.2775, 0.01676, 0.2817, -0.02587, 0.3629, -0.009706, 0.3505, 0.7583, 0.4193, 0.7298, 0.4395, 0.7675, 0.3629, 0.7992, 0.2775, 0.01676, 0.203, 0.01676, 0.1988, -0.02587, 0.2817, -0.02587, 0.4193, 0.7298, 0.4812, 0.6884, 0.5084, 0.7215, 0.4395, 0.7675, 0.203, 0.01676, 0.13, 0.03129, 0.1175, -0.009706, 0.1988, -0.02587, 0.4812, 0.6884, 0.5338, 0.6357, 0.567, 0.6629, 0.5084, 0.7215, 0.13, 0.03129, 0.06117, 0.05979, 0.04097, 0.022, 0.1175, -0.009706, 0.5338, 0.6357, 0.5752, 0.5738, 0.613, 0.594, 0.567, 0.6629, 0.06117, 0.05979, -0.0007423, 0.1012, -0.02792, 0.06804, 0.04097, 0.022, 0.5752, 0.5738, 0.6037, 0.505, 0.6447, 0.5175, 0.613, 0.594, -0.0007423, 0.1012, -0.05339, 0.1538, -0.08651, 0.1266, -0.02792, 0.06804, 0.6037, 0.505, 0.6182, 0.432, 0.6609, 0.4362, 0.6447, 0.5175, -0.1325, 1.435, -0.1643, 1.359, -0.1804, 1.277, -0.1804, 1.195, -0.1643, 1.113, -0.1325, 1.037, -0.08651, 0.9679, -0.02792, 0.9093, 0.04097, 0.8633, 0.1175, 0.8316, 0.1988, 0.8154, 0.2817, 0.8154, 0.3629, 0.8316, 0.4395, 0.8633, 0.5084, 0.9093, 0.567, 0.9679, 0.613, 1.037, 0.6447, 1.113, 0.6609, 1.195, 0.6609, 1.277, 0.6447, 1.359, 0.613, 1.435, 0.567, 1.504, 0.5084, 1.563, 0.4395, 1.609, 0.3629, 1.641, 0.2817, 1.657, 0.1988, 1.657, 0.1175, 1.641, 0.04097, 1.609, -0.02792, 1.563, -0.08651, 1.504, 1.231, 1.015, 1.231, 0.9342, 1.277, 0.9342, 1.277, 1.015, 1.371, 0.799, 1.371, 0.7301, 1.418, 0.7301, 1.418, 0.799, 1.371, 1.198, 1.371, 1.121, 1.418, 1.121, 1.418, 1.198, 1.231, 0.9342, 1.231, 0.8576, 1.277, 0.8576, 1.277, 0.9342, 1.277, 1.325, 1.277, 1.256, 1.324, 1.256, 1.324, 1.325, 1.371, 1.121, 1.371, 1.04, 1.418, 1.04, 1.418, 1.121, 1.231, 0.8576, 1.231, 0.7887, 1.277, 0.7887, 1.277, 0.8576, 1.277, 1.256, 1.277, 1.18, 1.324, 1.18, 1.324, 1.256, 1.231, 0.7887, 1.231, 0.7301, 1.277, 0.7301, 1.277, 0.7887, 1.277, 1.18, 1.277, 1.098, 1.324, 1.098, 1.324, 1.18, 1.324, 1.325, 1.324, 1.256, 1.371, 1.256, 1.371, 1.325, 1.277, 1.098, 1.277, 1.015, 1.324, 1.015, 1.324, 1.098, 1.324, 1.256, 1.324, 1.18, 1.371, 1.18, 1.371, 1.256, 1.277, 1.015, 1.277, 0.9342, 1.324, 0.9342, 1.324, 1.015, 1.324, 1.18, 1.324, 1.098, 1.371, 1.098, 1.371, 1.18, 1.277, 0.9342, 1.277, 0.8576, 1.324, 0.8576, 1.324, 0.9342, 1.324, 1.098, 1.324, 1.015, 1.371, 1.015, 1.371, 1.098, 1.277, 0.8576, 1.277, 0.7887, 1.324, 0.7887, 1.324, 0.8576, 1.324, 1.015, 1.324, 0.9342, 1.371, 0.9342, 1.371, 1.015, 1.277, 0.7887, 1.277, 0.7301, 1.324, 0.7301, 1.324, 0.7887, 1.324, 0.9342, 1.324, 0.8576, 1.371, 0.8576, 1.371, 0.9342, 1.231, 1.325, 1.231, 1.256, 1.277, 1.256, 1.277, 1.325, 1.324, 0.8576, 1.324, 0.7887, 1.371, 0.7887, 1.371, 0.8576, 1.231, 1.256, 1.231, 1.18, 1.277, 1.18, 1.277, 1.256, 1.371, 1.04, 1.371, 0.9569, 1.418, 0.9569, 1.418, 1.04, 1.324, 0.7887, 1.324, 0.7301, 1.371, 0.7301, 1.371, 0.7887, 1.231, 1.18, 1.231, 1.098, 1.277, 1.098, 1.277, 1.18, 1.371, 0.9569, 1.371, 0.8756, 1.418, 0.8756, 1.418, 0.9569, 1.371, 1.325, 1.371, 1.266, 1.418, 1.266, 1.418, 1.325, 1.231, 1.098, 1.231, 1.015, 1.277, 1.015, 1.277, 1.098, 1.371, 0.8756, 1.371, 0.799, 1.418, 0.799, 1.418, 0.8756])
me_cylinder_002.materials.append(mat_material_003)
me_cylinder_002.update()
me_cylinder_003 = bpy.data.meshes.new('Cylinder.003')
me_cylinder_003.from_pydata([(0.0, 1.0, -1.0), (0.0, 1.0, 1.0), (0.1951, 0.9808, -1.0), (0.1951, 0.9808, 1.0), (0.3827, 0.9239, -1.0), (0.3827, 0.9239, 1.0), (0.5556, 0.8315, -1.0), (0.5556, 0.8315, 1.0), (0.7071, 0.7071, -1.0), (0.7071, 0.7071, 1.0), (0.8315, 0.5556, -1.0), (0.8315, 0.5556, 1.0), (0.9239, 0.3827, -1.0), (0.9239, 0.3827, 1.0), (0.9808, 0.1951, -1.0), (0.9808, 0.1951, 1.0), (1.0, 0.0, -1.0), (1.0, 0.0, 1.0), (0.9808, -0.1951, -1.0), (0.9808, -0.1951, 1.0), (0.9239, -0.3827, -1.0), (0.9239, -0.3827, 1.0), (0.8315, -0.5556, -1.0), (0.8315, -0.5556, 1.0), (0.7071, -0.7071, -1.0), (0.7071, -0.7071, 1.0), (0.5556, -0.8315, -1.0), (0.5556, -0.8315, 1.0), (0.3827, -0.9239, -1.0), (0.3827, -0.9239, 1.0), (0.1951, -0.9808, -1.0), (0.1951, -0.9808, 1.0), (0.0, -1.0, -1.0), (0.0, -1.0, 1.0), (-0.1951, -0.9808, -1.0), (-0.1951, -0.9808, 1.0), (-0.3827, -0.9239, -1.0), (-0.3827, -0.9239, 1.0), (-0.5556, -0.8315, -1.0), (-0.5556, -0.8315, 1.0), (-0.7071, -0.7071, -1.0), (-0.7071, -0.7071, 1.0), (-0.8315, -0.5556, -1.0), (-0.8315, -0.5556, 1.0), (-0.9239, -0.3827, -1.0), (-0.9239, -0.3827, 1.0), (-0.9808, -0.1951, -1.0), (-0.9808, -0.1951, 1.0), (-1.0, 0.0, -1.0), (-1.0, 0.0, 1.0), (-0.9808, 0.1951, -1.0), (-0.9808, 0.1951, 1.0), (-0.9239, 0.3827, -1.0), (-0.9239, 0.3827, 1.0), (-0.8315, 0.5556, -1.0), (-0.8315, 0.5556, 1.0), (-0.7071, 0.7071, -1.0), (-0.7071, 0.7071, 1.0), (-0.5556, 0.8315, -1.0), (-0.5556, 0.8315, 1.0), (-0.3827, 0.9239, -1.0), (-0.3827, 0.9239, 1.0), (-0.1951, 0.9808, -1.0), (-0.1951, 0.9808, 1.0)], [], [(0, 1, 3, 2), (2, 3, 5, 4), (4, 5, 7, 6), (6, 7, 9, 8), (8, 9, 11, 10), (10, 11, 13, 12), (12, 13, 15, 14), (14, 15, 17, 16), (16, 17, 19, 18), (18, 19, 21, 20), (20, 21, 23, 22), (22, 23, 25, 24), (24, 25, 27, 26), (26, 27, 29, 28), (28, 29, 31, 30), (30, 31, 33, 32), (32, 33, 35, 34), (34, 35, 37, 36), (36, 37, 39, 38), (38, 39, 41, 40), (40, 41, 43, 42), (42, 43, 45, 44), (44, 45, 47, 46), (46, 47, 49, 48), (48, 49, 51, 50), (50, 51, 53, 52), (52, 53, 55, 54), (54, 55, 57, 56), (56, 57, 59, 58), (58, 59, 61, 60), (3, 1, 63, 61, 59, 57, 55, 53, 51, 49, 47, 45, 43, 41, 39, 37, 35, 33, 31, 29, 27, 25, 23, 21, 19, 17, 15, 13, 11, 9, 7, 5), (60, 61, 63, 62), (62, 63, 1, 0), (0, 2, 4, 6, 8, 10, 12, 14, 16, 18, 20, 22, 24, 26, 28, 30, 32, 34, 36, 38, 40, 42, 44, 46, 48, 50, 52, 54, 56, 58, 60, 62)])
_uv = me_cylinder_003.uv_layers.new(name='UVMap')
_uv.uv.foreach_set('vector', [1.0, 0.5, 1.0, 1.0, 0.9688, 1.0, 0.9688, 0.5, 0.9688, 0.5, 0.9688, 1.0, 0.9375, 1.0, 0.9375, 0.5, 0.9375, 0.5, 0.9375, 1.0, 0.9062, 1.0, 0.9062, 0.5, 0.9062, 0.5, 0.9062, 1.0, 0.875, 1.0, 0.875, 0.5, 0.875, 0.5, 0.875, 1.0, 0.8438, 1.0, 0.8438, 0.5, 0.8438, 0.5, 0.8438, 1.0, 0.8125, 1.0, 0.8125, 0.5, 0.8125, 0.5, 0.8125, 1.0, 0.7812, 1.0, 0.7812, 0.5, 0.7812, 0.5, 0.7812, 1.0, 0.75, 1.0, 0.75, 0.5, 0.75, 0.5, 0.75, 1.0, 0.7188, 1.0, 0.7188, 0.5, 0.7188, 0.5, 0.7188, 1.0, 0.6875, 1.0, 0.6875, 0.5, 0.6875, 0.5, 0.6875, 1.0, 0.6562, 1.0, 0.6562, 0.5, 0.6562, 0.5, 0.6562, 1.0, 0.625, 1.0, 0.625, 0.5, 0.625, 0.5, 0.625, 1.0, 0.5938, 1.0, 0.5938, 0.5, 0.5938, 0.5, 0.5938, 1.0, 0.5625, 1.0, 0.5625, 0.5, 0.5625, 0.5, 0.5625, 1.0, 0.5312, 1.0, 0.5312, 0.5, 0.5312, 0.5, 0.5312, 1.0, 0.5, 1.0, 0.5, 0.5, 0.5, 0.5, 0.5, 1.0, 0.4688, 1.0, 0.4688, 0.5, 0.4688, 0.5, 0.4688, 1.0, 0.4375, 1.0, 0.4375, 0.5, 0.4375, 0.5, 0.4375, 1.0, 0.4062, 1.0, 0.4062, 0.5, 0.4062, 0.5, 0.4062, 1.0, 0.375, 1.0, 0.375, 0.5, 0.375, 0.5, 0.375, 1.0, 0.3438, 1.0, 0.3438, 0.5, 0.3438, 0.5, 0.3438, 1.0, 0.3125, 1.0, 0.3125, 0.5, 0.3125, 0.5, 0.3125, 1.0, 0.2812, 1.0, 0.2812, 0.5, 0.2812, 0.5, 0.2812, 1.0, 0.25, 1.0, 0.25, 0.5, 0.25, 0.5, 0.25, 1.0, 0.2188, 1.0, 0.2188, 0.5, 0.2188, 0.5, 0.2188, 1.0, 0.1875, 1.0, 0.1875, 0.5, 0.1875, 0.5, 0.1875, 1.0, 0.1562, 1.0, 0.1562, 0.5, 0.1562, 0.5, 0.1562, 1.0, 0.125, 1.0, 0.125, 0.5, 0.125, 0.5, 0.125, 1.0, 0.09375, 1.0, 0.09375, 0.5, 0.09375, 0.5, 0.09375, 1.0, 0.0625, 1.0, 0.0625, 0.5, 0.2968, 0.4854, 0.25, 0.49, 0.2032, 0.4854, 0.1582, 0.4717, 0.1167, 0.4496, 0.08029, 0.4197, 0.05045, 0.3833, 0.02827, 0.3418, 0.01461, 0.2968, 0.01, 0.25, 0.01461, 0.2032, 0.02827, 0.1582, 0.05045, 0.1167, 0.08029, 0.08029, 0.1167, 0.05045, 0.1582, 0.02827, 0.2032, 0.01461, 0.25, 0.01, 0.2968, 0.01461, 0.3418, 0.02827, 0.3833, 0.05045, 0.4197, 0.08029, 0.4496, 0.1167, 0.4717, 0.1582, 0.4854, 0.2032, 0.49, 0.25, 0.4854, 0.2968, 0.4717, 0.3418, 0.4496, 0.3833, 0.4197, 0.4197, 0.3833, 0.4496, 0.3418, 0.4717, 0.0625, 0.5, 0.0625, 1.0, 0.03125, 1.0, 0.03125, 0.5, 0.03125, 0.5, 0.03125, 1.0, 0.0, 1.0, 0.0, 0.5, 0.75, 0.49, 0.7968, 0.4854, 0.8418, 0.4717, 0.8833, 0.4496, 0.9197, 0.4197, 0.9496, 0.3833, 0.9717, 0.3418, 0.9854, 0.2968, 0.99, 0.25, 0.9854, 0.2032, 0.9717, 0.1582, 0.9496, 0.1167, 0.9197, 0.08029, 0.8833, 0.05045, 0.8418, 0.02827, 0.7968, 0.01461, 0.75, 0.01, 0.7032, 0.01461, 0.6582, 0.02827, 0.6167, 0.05045, 0.5803, 0.08029, 0.5504, 0.1167, 0.5283, 0.1582, 0.5146, 0.2032, 0.51, 0.25, 0.5146, 0.2968, 0.5283, 0.3418, 0.5504, 0.3833, 0.5803, 0.4197, 0.6167, 0.4496, 0.6582, 0.4717, 0.7032, 0.4854])
me_cylinder_003.materials.append(mat_material_004)
me_cylinder_003.update()

# ---- curves / text
cu_beziercurve = bpy.data.curves.new('BezierCurve', 'CURVE')
cu_beziercurve.dimensions = '3D'
_sp = cu_beziercurve.splines.new('BEZIER'); _sp.bezier_points.add(9)
_sp.bezier_points.foreach_set('co', [-0.7796, -0.2401, -0.1161, 0.09103, -0.1043, 0.07947, -0.4671, -0.7989, 0.8316, -0.6351, 8.851e-06, 1.727, 0.2084, -0.3404, 2.45, -0.313, -0.811, 3.247, -0.7064, -0.1527, 3.769, 0.1438, -0.1576, 4.168, -0.4373, -1.011, 4.683, -0.7257, -0.3384, 4.031])
_sp.bezier_points.foreach_set('handle_left', [-1.28, -0.7401, -0.1161, -0.07688, 0.07531, -0.01521, 0.341, -0.9615, 0.5013, -1.148, -0.1965, 1.289, 0.2528, 0.09605, 2.172, -0.03063, -0.8747, 2.988, -0.8989, -0.5733, 3.534, -0.05954, 0.2469, 4.117, -0.07207, -0.8936, 4.668, -0.5282, -0.627, 4.189])
_sp.bezier_points.foreach_set('handle_right', [-0.2796, 0.2599, -0.1161, 0.4055, -0.4408, 0.2568, -1.009, -0.6897, 1.053, -0.2003, 0.1667, 2.099, 0.169, -0.7264, 2.697, -0.6545, -0.734, 3.561, -0.5133, 0.2693, 4.005, 0.4029, -0.6728, 4.232, -1.069, -1.213, 4.709, -1.068, 0.1608, 3.757])
for _p, _l, _r in zip(_sp.bezier_points, ['ALIGNED', 'ALIGNED', 'ALIGNED', 'ALIGNED', 'ALIGNED', 'ALIGNED', 'ALIGNED', 'ALIGNED', 'ALIGNED', 'ALIGNED'], ['ALIGNED', 'ALIGNED', 'ALIGNED', 'ALIGNED', 'ALIGNED', 'ALIGNED', 'ALIGNED', 'ALIGNED', 'ALIGNED', 'ALIGNED']): _p.handle_left_type = _l; _p.handle_right_type = _r
_sp.order_u = 0
_sp.order_v = 0
cu_beziercurve.use_path = True
cu_beziercurve.fill_mode = 'FULL'

# ---- objects
ob_cylinder = bpy.data.objects.new('Cylinder', me_cylinder)
ob_cylinder_001 = bpy.data.objects.new('Cylinder.001', me_cylinder_001)
ob_sun = bpy.data.objects.new('Sun', light_sun)
ob_camera = bpy.data.objects.new('Camera', cam_camera_001)
ob_plane = bpy.data.objects.new('Plane', me_plane)
ob_cylinder_002 = bpy.data.objects.new('Cylinder.002', me_cylinder_002)
ob_cylinder_003 = bpy.data.objects.new('Cylinder.003', me_cylinder_003)
ob_beziercurve = bpy.data.objects.new('BezierCurve', cu_beziercurve)

# ---- transforms, parenting, visibility, modifiers, constraints
ob_cylinder.location = (0.0, 0.0, 0.0)
ob_cylinder.scale = (0.3445, 0.3445, 2.171)
ob_cylinder.hide_render = True
_m = ob_cylinder.modifiers.new('Solidify', 'SOLIDIFY')
_m.thickness = 0.09
ob_cylinder_001.location = (0.0, 0.0, 0.0)
ob_cylinder_001.scale = (0.3445, 0.3445, 2.171)
_m = ob_cylinder_001.modifiers.new('Solidify', 'SOLIDIFY')
_m.thickness = 0.09
ob_sun.location = (4.4, 1.535, 10.51)
ob_sun.rotation_euler = (-0.1929, 0.3898, -0.1157)
ob_sun.hide_render = True
ob_camera.location = (10.41, -0.3402, -0.1418)
ob_camera.rotation_euler = (1.571, -0.0, 1.571)
ob_plane.location = (7.353, -4.188, -0.3837)
ob_plane.rotation_euler = (-0.0, 1.571, 0.0)
ob_plane.scale = (8.055, 1.0, 1.0)
ob_cylinder_002.location = (0.0, 0.0, -2.44)
ob_cylinder_002.scale = (0.314, 0.314, 0.314)
_m = ob_cylinder_002.modifiers.new('Auto Smooth', 'NODES')
_m.node_group = ng_auto_smooth
_gi = [s.identifier for s in ng_auto_smooth.interface.items_tree if s.item_type == 'SOCKET' and s.in_out == 'INPUT']
_m[_gi[1]] = 0.5236  # Angle
ob_cylinder_003.location = (0.1025, 0.3665, -2.104)
ob_cylinder_003.rotation_euler = (-0.0, 1.571, 0.0)
ob_cylinder_003.scale = (0.04181, 0.04181, 0.04181)
_m = ob_cylinder_003.modifiers.new('Array', 'ARRAY')
_m.count = 120
_m.relative_offset_displace = (0.0, 0.0, 1.0)
_m = ob_cylinder_003.modifiers.new('Curve', 'CURVE')
_m.object = ob_beziercurve
ob_beziercurve.location = (0.2581, 0.3715, -2.117)

# ---- collection membership
col_collection.objects.link(ob_cylinder)
col_collection.objects.link(ob_cylinder_001)
col_collection.objects.link(ob_sun)
col_collection.objects.link(ob_camera)
col_collection.objects.link(ob_plane)
col_collection.objects.link(ob_cylinder_002)
col_collection.objects.link(ob_cylinder_003)
col_collection.objects.link(ob_beziercurve)

# ---- scene / render settings (as saved in the file)
scene.camera = ob_camera
scene.frame_start = 1; scene.frame_end = 250; scene.frame_set(0)
scene.render.engine = 'CYCLES'
scene.render.resolution_y = 1615
scene.render.film_transparent = True
scene.cycles.samples = 256
scene.cycles.sampling_pattern = 'TABULATED_SOBOL'
scene.cycles.film_transparent_glass = True
scene.cycles.film_transparent_roughness = 1.0
bpy.context.view_layer.update()
